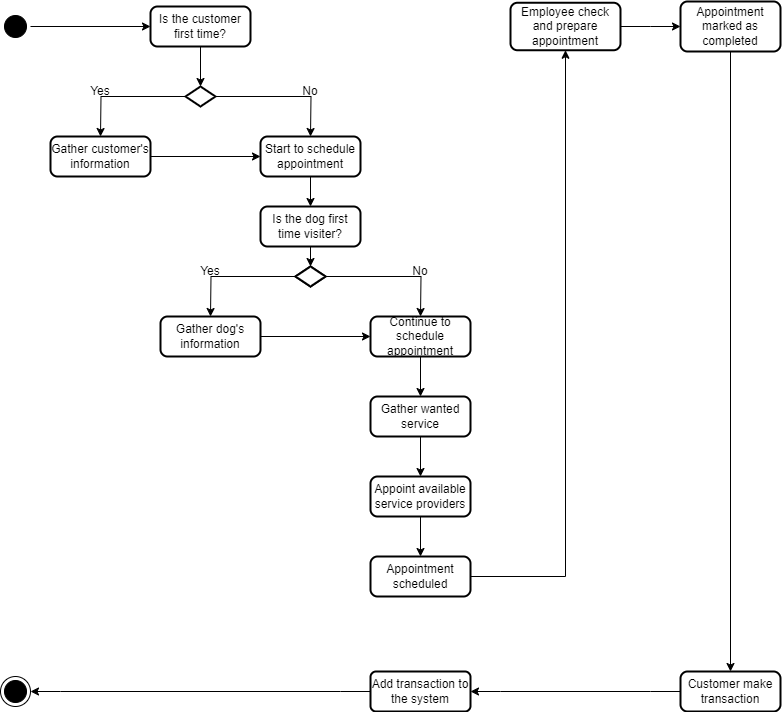

The diagram above was exported from draw.io. Its source (the exported page's mxGraphModel, read from the mxfile embedded in the PNG):
<mxGraphModel dx="1120" dy="438" grid="1" gridSize="10" guides="1" tooltips="1" connect="1" arrows="1" fold="1" page="1" pageScale="1" pageWidth="850" pageHeight="1100" math="0" shadow="0">
  <root>
    <mxCell id="0" />
    <mxCell id="1" parent="0" />
    <mxCell id="eDJvc9H59odBO0Ov-FKm-10" value="" style="ellipse;html=1;shape=startState;fillColor=#000000;strokeColor=#000000;" vertex="1" parent="1">
      <mxGeometry x="30" y="35" width="30" height="30" as="geometry" />
    </mxCell>
    <mxCell id="eDJvc9H59odBO0Ov-FKm-12" value="Is the customer first time?" style="rounded=1;whiteSpace=wrap;html=1;absoluteArcSize=1;arcSize=14;strokeWidth=2;" vertex="1" parent="1">
      <mxGeometry x="180" y="30" width="100" height="40" as="geometry" />
    </mxCell>
    <mxCell id="eDJvc9H59odBO0Ov-FKm-13" value="" style="strokeWidth=2;html=1;shape=mxgraph.flowchart.decision;whiteSpace=wrap;" vertex="1" parent="1">
      <mxGeometry x="215" y="110" width="30" height="20" as="geometry" />
    </mxCell>
    <mxCell id="eDJvc9H59odBO0Ov-FKm-14" value="" style="endArrow=classic;html=1;rounded=0;elbow=vertical;exitX=1;exitY=0.5;exitDx=0;exitDy=0;entryX=0;entryY=0.5;entryDx=0;entryDy=0;" edge="1" parent="1" source="eDJvc9H59odBO0Ov-FKm-10" target="eDJvc9H59odBO0Ov-FKm-12">
      <mxGeometry width="50" height="50" relative="1" as="geometry">
        <mxPoint x="410" y="230" as="sourcePoint" />
        <mxPoint x="460" y="180" as="targetPoint" />
      </mxGeometry>
    </mxCell>
    <mxCell id="eDJvc9H59odBO0Ov-FKm-15" value="" style="endArrow=classic;html=1;rounded=0;elbow=vertical;exitX=0.5;exitY=1;exitDx=0;exitDy=0;entryX=0.5;entryY=0;entryDx=0;entryDy=0;entryPerimeter=0;" edge="1" parent="1" source="eDJvc9H59odBO0Ov-FKm-12" target="eDJvc9H59odBO0Ov-FKm-13">
      <mxGeometry width="50" height="50" relative="1" as="geometry">
        <mxPoint x="460" y="230" as="sourcePoint" />
        <mxPoint x="510" y="180" as="targetPoint" />
      </mxGeometry>
    </mxCell>
    <mxCell id="eDJvc9H59odBO0Ov-FKm-16" value="" style="endArrow=classic;html=1;rounded=0;elbow=vertical;exitX=0;exitY=0.5;exitDx=0;exitDy=0;exitPerimeter=0;edgeStyle=orthogonalEdgeStyle;" edge="1" parent="1" source="eDJvc9H59odBO0Ov-FKm-13">
      <mxGeometry width="50" height="50" relative="1" as="geometry">
        <mxPoint x="410" y="230" as="sourcePoint" />
        <mxPoint x="130" y="160" as="targetPoint" />
      </mxGeometry>
    </mxCell>
    <mxCell id="eDJvc9H59odBO0Ov-FKm-17" value="Gather customer's information" style="rounded=1;whiteSpace=wrap;html=1;absoluteArcSize=1;arcSize=14;strokeWidth=2;" vertex="1" parent="1">
      <mxGeometry x="80" y="160" width="100" height="40" as="geometry" />
    </mxCell>
    <mxCell id="eDJvc9H59odBO0Ov-FKm-22" value="" style="endArrow=classic;html=1;rounded=0;elbow=vertical;exitX=1;exitY=0.5;exitDx=0;exitDy=0;exitPerimeter=0;edgeStyle=orthogonalEdgeStyle;" edge="1" parent="1" source="eDJvc9H59odBO0Ov-FKm-13">
      <mxGeometry width="50" height="50" relative="1" as="geometry">
        <mxPoint x="410" y="230" as="sourcePoint" />
        <mxPoint x="340" y="160" as="targetPoint" />
      </mxGeometry>
    </mxCell>
    <mxCell id="eDJvc9H59odBO0Ov-FKm-25" value="Start to schedule appointment" style="rounded=1;whiteSpace=wrap;html=1;absoluteArcSize=1;arcSize=14;strokeWidth=2;" vertex="1" parent="1">
      <mxGeometry x="290" y="160" width="100" height="40" as="geometry" />
    </mxCell>
    <mxCell id="eDJvc9H59odBO0Ov-FKm-27" value="No" style="text;strokeColor=none;align=center;fillColor=none;html=1;verticalAlign=middle;whiteSpace=wrap;rounded=0;" vertex="1" parent="1">
      <mxGeometry x="310" y="100" width="60" height="30" as="geometry" />
    </mxCell>
    <mxCell id="eDJvc9H59odBO0Ov-FKm-29" value="Yes" style="text;strokeColor=none;align=center;fillColor=none;html=1;verticalAlign=middle;whiteSpace=wrap;rounded=0;" vertex="1" parent="1">
      <mxGeometry x="100" y="100" width="60" height="30" as="geometry" />
    </mxCell>
    <mxCell id="eDJvc9H59odBO0Ov-FKm-30" value="" style="endArrow=classic;html=1;rounded=0;elbow=vertical;exitX=1;exitY=0.5;exitDx=0;exitDy=0;" edge="1" parent="1" source="eDJvc9H59odBO0Ov-FKm-17">
      <mxGeometry width="50" height="50" relative="1" as="geometry">
        <mxPoint x="410" y="230" as="sourcePoint" />
        <mxPoint x="290" y="180" as="targetPoint" />
      </mxGeometry>
    </mxCell>
    <mxCell id="eDJvc9H59odBO0Ov-FKm-31" value="" style="endArrow=classic;html=1;rounded=0;elbow=vertical;exitX=0.5;exitY=1;exitDx=0;exitDy=0;entryX=0.5;entryY=0;entryDx=0;entryDy=0;" edge="1" parent="1" source="eDJvc9H59odBO0Ov-FKm-25" target="eDJvc9H59odBO0Ov-FKm-33">
      <mxGeometry width="50" height="50" relative="1" as="geometry">
        <mxPoint x="410" y="230" as="sourcePoint" />
        <mxPoint x="340" y="250" as="targetPoint" />
      </mxGeometry>
    </mxCell>
    <mxCell id="eDJvc9H59odBO0Ov-FKm-33" value="Is the dog first time visiter?" style="rounded=1;whiteSpace=wrap;html=1;absoluteArcSize=1;arcSize=14;strokeWidth=2;" vertex="1" parent="1">
      <mxGeometry x="290" y="230" width="100" height="40" as="geometry" />
    </mxCell>
    <mxCell id="eDJvc9H59odBO0Ov-FKm-36" value="" style="strokeWidth=2;html=1;shape=mxgraph.flowchart.decision;whiteSpace=wrap;" vertex="1" parent="1">
      <mxGeometry x="325" y="290" width="30" height="20" as="geometry" />
    </mxCell>
    <mxCell id="eDJvc9H59odBO0Ov-FKm-37" value="" style="endArrow=classic;html=1;rounded=0;elbow=vertical;exitX=0.5;exitY=1;exitDx=0;exitDy=0;entryX=0.5;entryY=0;entryDx=0;entryDy=0;entryPerimeter=0;" edge="1" parent="1" target="eDJvc9H59odBO0Ov-FKm-36" source="eDJvc9H59odBO0Ov-FKm-33">
      <mxGeometry width="50" height="50" relative="1" as="geometry">
        <mxPoint x="340" y="280" as="sourcePoint" />
        <mxPoint x="620" y="390" as="targetPoint" />
      </mxGeometry>
    </mxCell>
    <mxCell id="eDJvc9H59odBO0Ov-FKm-38" value="" style="strokeWidth=2;html=1;shape=mxgraph.flowchart.decision;whiteSpace=wrap;" vertex="1" parent="1">
      <mxGeometry x="325" y="290" width="30" height="20" as="geometry" />
    </mxCell>
    <mxCell id="eDJvc9H59odBO0Ov-FKm-39" value="" style="endArrow=classic;html=1;rounded=0;elbow=vertical;exitX=0;exitY=0.5;exitDx=0;exitDy=0;exitPerimeter=0;edgeStyle=orthogonalEdgeStyle;" edge="1" parent="1" source="eDJvc9H59odBO0Ov-FKm-38">
      <mxGeometry width="50" height="50" relative="1" as="geometry">
        <mxPoint x="520" y="410" as="sourcePoint" />
        <mxPoint x="240" y="340" as="targetPoint" />
      </mxGeometry>
    </mxCell>
    <mxCell id="eDJvc9H59odBO0Ov-FKm-40" value="Gather dog's information" style="rounded=1;whiteSpace=wrap;html=1;absoluteArcSize=1;arcSize=14;strokeWidth=2;" vertex="1" parent="1">
      <mxGeometry x="190" y="340" width="100" height="40" as="geometry" />
    </mxCell>
    <mxCell id="eDJvc9H59odBO0Ov-FKm-41" value="" style="endArrow=classic;html=1;rounded=0;elbow=vertical;exitX=1;exitY=0.5;exitDx=0;exitDy=0;exitPerimeter=0;edgeStyle=orthogonalEdgeStyle;" edge="1" parent="1" source="eDJvc9H59odBO0Ov-FKm-38">
      <mxGeometry width="50" height="50" relative="1" as="geometry">
        <mxPoint x="520" y="410" as="sourcePoint" />
        <mxPoint x="450" y="340" as="targetPoint" />
      </mxGeometry>
    </mxCell>
    <mxCell id="eDJvc9H59odBO0Ov-FKm-42" value="Continue to schedule appointment" style="rounded=1;whiteSpace=wrap;html=1;absoluteArcSize=1;arcSize=14;strokeWidth=2;" vertex="1" parent="1">
      <mxGeometry x="400" y="340" width="100" height="40" as="geometry" />
    </mxCell>
    <mxCell id="eDJvc9H59odBO0Ov-FKm-43" value="" style="endArrow=classic;html=1;rounded=0;elbow=vertical;exitX=1;exitY=0.5;exitDx=0;exitDy=0;" edge="1" parent="1" source="eDJvc9H59odBO0Ov-FKm-40">
      <mxGeometry width="50" height="50" relative="1" as="geometry">
        <mxPoint x="520" y="410" as="sourcePoint" />
        <mxPoint x="400" y="360" as="targetPoint" />
      </mxGeometry>
    </mxCell>
    <mxCell id="eDJvc9H59odBO0Ov-FKm-44" value="Yes" style="text;strokeColor=none;align=center;fillColor=none;html=1;verticalAlign=middle;whiteSpace=wrap;rounded=0;" vertex="1" parent="1">
      <mxGeometry x="210" y="280" width="60" height="30" as="geometry" />
    </mxCell>
    <mxCell id="eDJvc9H59odBO0Ov-FKm-48" value="No" style="text;strokeColor=none;align=center;fillColor=none;html=1;verticalAlign=middle;whiteSpace=wrap;rounded=0;" vertex="1" parent="1">
      <mxGeometry x="420" y="280" width="60" height="30" as="geometry" />
    </mxCell>
    <mxCell id="eDJvc9H59odBO0Ov-FKm-49" value="" style="endArrow=classic;html=1;rounded=0;elbow=vertical;exitX=0.5;exitY=1;exitDx=0;exitDy=0;" edge="1" parent="1" source="eDJvc9H59odBO0Ov-FKm-42" target="eDJvc9H59odBO0Ov-FKm-50">
      <mxGeometry width="50" height="50" relative="1" as="geometry">
        <mxPoint x="540" y="500" as="sourcePoint" />
        <mxPoint x="450" y="440" as="targetPoint" />
      </mxGeometry>
    </mxCell>
    <mxCell id="eDJvc9H59odBO0Ov-FKm-50" value="Gather wanted service" style="rounded=1;whiteSpace=wrap;html=1;absoluteArcSize=1;arcSize=14;strokeWidth=2;" vertex="1" parent="1">
      <mxGeometry x="400" y="420" width="100" height="40" as="geometry" />
    </mxCell>
    <mxCell id="eDJvc9H59odBO0Ov-FKm-51" value="" style="endArrow=classic;html=1;rounded=0;elbow=vertical;exitX=0.5;exitY=1;exitDx=0;exitDy=0;" edge="1" parent="1" source="eDJvc9H59odBO0Ov-FKm-50" target="eDJvc9H59odBO0Ov-FKm-52">
      <mxGeometry width="50" height="50" relative="1" as="geometry">
        <mxPoint x="610" y="320" as="sourcePoint" />
        <mxPoint x="450" y="520" as="targetPoint" />
      </mxGeometry>
    </mxCell>
    <mxCell id="eDJvc9H59odBO0Ov-FKm-52" value="Appoint available service providers" style="rounded=1;whiteSpace=wrap;html=1;absoluteArcSize=1;arcSize=14;strokeWidth=2;" vertex="1" parent="1">
      <mxGeometry x="400" y="500" width="100" height="40" as="geometry" />
    </mxCell>
    <mxCell id="eDJvc9H59odBO0Ov-FKm-53" value="" style="endArrow=classic;html=1;rounded=0;elbow=vertical;exitX=0.5;exitY=1;exitDx=0;exitDy=0;" edge="1" parent="1" target="eDJvc9H59odBO0Ov-FKm-54" source="eDJvc9H59odBO0Ov-FKm-52">
      <mxGeometry width="50" height="50" relative="1" as="geometry">
        <mxPoint x="450" y="550" as="sourcePoint" />
        <mxPoint x="450" y="610" as="targetPoint" />
      </mxGeometry>
    </mxCell>
    <mxCell id="eDJvc9H59odBO0Ov-FKm-54" value="Appointment scheduled" style="rounded=1;whiteSpace=wrap;html=1;absoluteArcSize=1;arcSize=14;strokeWidth=2;" vertex="1" parent="1">
      <mxGeometry x="400" y="580" width="100" height="40" as="geometry" />
    </mxCell>
    <mxCell id="eDJvc9H59odBO0Ov-FKm-55" value="" style="endArrow=classic;html=1;rounded=0;elbow=vertical;exitX=1;exitY=0.5;exitDx=0;exitDy=0;edgeStyle=orthogonalEdgeStyle;" edge="1" parent="1" source="eDJvc9H59odBO0Ov-FKm-54" target="eDJvc9H59odBO0Ov-FKm-56">
      <mxGeometry width="50" height="50" relative="1" as="geometry">
        <mxPoint x="610" y="500" as="sourcePoint" />
        <mxPoint x="560" y="600" as="targetPoint" />
      </mxGeometry>
    </mxCell>
    <mxCell id="eDJvc9H59odBO0Ov-FKm-58" value="" style="edgeStyle=entityRelationEdgeStyle;rounded=0;orthogonalLoop=1;jettySize=auto;html=1;elbow=vertical;" edge="1" parent="1" source="eDJvc9H59odBO0Ov-FKm-56" target="eDJvc9H59odBO0Ov-FKm-57">
      <mxGeometry relative="1" as="geometry" />
    </mxCell>
    <mxCell id="eDJvc9H59odBO0Ov-FKm-56" value="Employee check and prepare appointment" style="rounded=1;whiteSpace=wrap;html=1;absoluteArcSize=1;arcSize=14;strokeWidth=2;" vertex="1" parent="1">
      <mxGeometry x="540" y="26.25" width="110" height="47.5" as="geometry" />
    </mxCell>
    <mxCell id="eDJvc9H59odBO0Ov-FKm-57" value="Appointment marked as completed" style="whiteSpace=wrap;html=1;rounded=1;arcSize=14;strokeWidth=2;" vertex="1" parent="1">
      <mxGeometry x="710" y="25" width="100" height="50" as="geometry" />
    </mxCell>
    <mxCell id="eDJvc9H59odBO0Ov-FKm-63" value="" style="endArrow=classic;html=1;rounded=0;elbow=vertical;exitX=0.5;exitY=1;exitDx=0;exitDy=0;" edge="1" parent="1" source="eDJvc9H59odBO0Ov-FKm-57" target="eDJvc9H59odBO0Ov-FKm-64">
      <mxGeometry width="50" height="50" relative="1" as="geometry">
        <mxPoint x="620" y="220" as="sourcePoint" />
        <mxPoint x="760" y="140" as="targetPoint" />
      </mxGeometry>
    </mxCell>
    <mxCell id="eDJvc9H59odBO0Ov-FKm-67" value="" style="edgeStyle=entityRelationEdgeStyle;rounded=0;orthogonalLoop=1;jettySize=auto;html=1;elbow=vertical;" edge="1" parent="1" source="eDJvc9H59odBO0Ov-FKm-64" target="eDJvc9H59odBO0Ov-FKm-66">
      <mxGeometry relative="1" as="geometry" />
    </mxCell>
    <mxCell id="eDJvc9H59odBO0Ov-FKm-64" value="Customer make transaction" style="rounded=1;whiteSpace=wrap;html=1;absoluteArcSize=1;arcSize=14;strokeWidth=2;" vertex="1" parent="1">
      <mxGeometry x="710" y="695" width="100" height="40" as="geometry" />
    </mxCell>
    <mxCell id="eDJvc9H59odBO0Ov-FKm-70" style="edgeStyle=entityRelationEdgeStyle;rounded=0;orthogonalLoop=1;jettySize=auto;html=1;exitX=0;exitY=0.5;exitDx=0;exitDy=0;elbow=vertical;" edge="1" parent="1" source="eDJvc9H59odBO0Ov-FKm-66" target="eDJvc9H59odBO0Ov-FKm-69">
      <mxGeometry relative="1" as="geometry" />
    </mxCell>
    <mxCell id="eDJvc9H59odBO0Ov-FKm-66" value="Add transaction to the system" style="whiteSpace=wrap;html=1;rounded=1;arcSize=14;strokeWidth=2;" vertex="1" parent="1">
      <mxGeometry x="400" y="695" width="100" height="40" as="geometry" />
    </mxCell>
    <mxCell id="eDJvc9H59odBO0Ov-FKm-69" value="" style="ellipse;html=1;shape=endState;fillColor=#000000;strokeColor=#000000;" vertex="1" parent="1">
      <mxGeometry x="30" y="700" width="30" height="30" as="geometry" />
    </mxCell>
  </root>
</mxGraphModel>